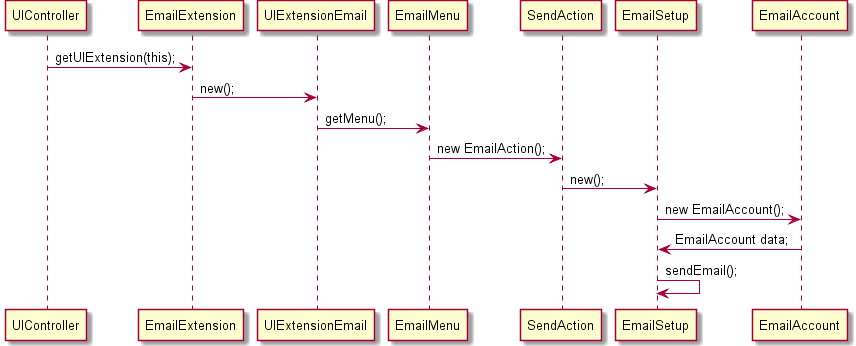

The diagram above was rendered by PlantUML. Its source (embedded in the PNG):
@startuml doc-files/us017_design1.png
UIController -> EmailExtension : getUIExtension(this);
EmailExtension -> UIExtensionEmail : new();
UIExtensionEmail -> EmailMenu : getMenu();
EmailMenu -> SendAction : new EmailAction();
SendAction -> EmailSetup : new();
EmailSetup -> EmailAccount : new EmailAccount();
EmailAccount -> EmailSetup : EmailAccount data;
EmailSetup -> EmailSetup : sendEmail();
@enduml